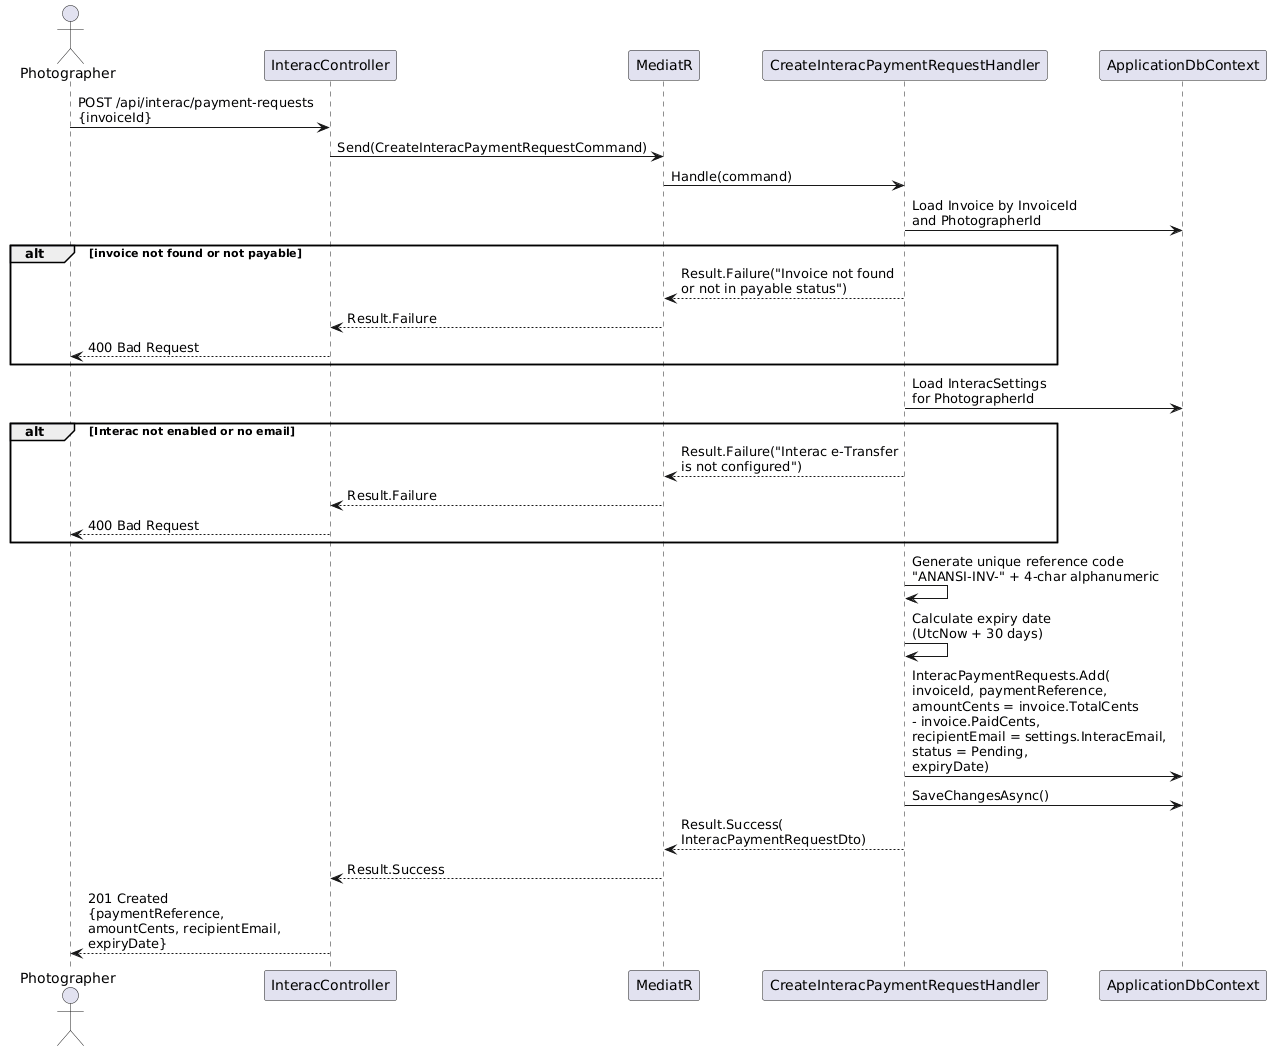

The diagram above was rendered by PlantUML. Its source (embedded in the PNG):
@startuml
actor Photographer as P
participant "InteracController" as IC
participant "MediatR" as M
participant "CreateInteracPaymentRequestHandler" as CH
participant "ApplicationDbContext" as DB

P -> IC : POST /api/interac/payment-requests\n{invoiceId}
IC -> M : Send(CreateInteracPaymentRequestCommand)
M -> CH : Handle(command)

CH -> DB : Load Invoice by InvoiceId\nand PhotographerId
alt invoice not found or not payable
  CH --> M : Result.Failure("Invoice not found\nor not in payable status")
  M --> IC : Result.Failure
  IC --> P : 400 Bad Request
end

CH -> DB : Load InteracSettings\nfor PhotographerId
alt Interac not enabled or no email
  CH --> M : Result.Failure("Interac e-Transfer\nis not configured")
  M --> IC : Result.Failure
  IC --> P : 400 Bad Request
end

CH -> CH : Generate unique reference code\n"ANANSI-INV-" + 4-char alphanumeric

CH -> CH : Calculate expiry date\n(UtcNow + 30 days)

CH -> DB : InteracPaymentRequests.Add(\ninvoiceId, paymentReference,\namountCents = invoice.TotalCents\n- invoice.PaidCents,\nrecipientEmail = settings.InteracEmail,\nstatus = Pending,\nexpiryDate)

CH -> DB : SaveChangesAsync()

CH --> M : Result.Success(\nInteracPaymentRequestDto)
M --> IC : Result.Success
IC --> P : 201 Created\n{paymentReference,\namountCents, recipientEmail,\nexpiryDate}
@enduml